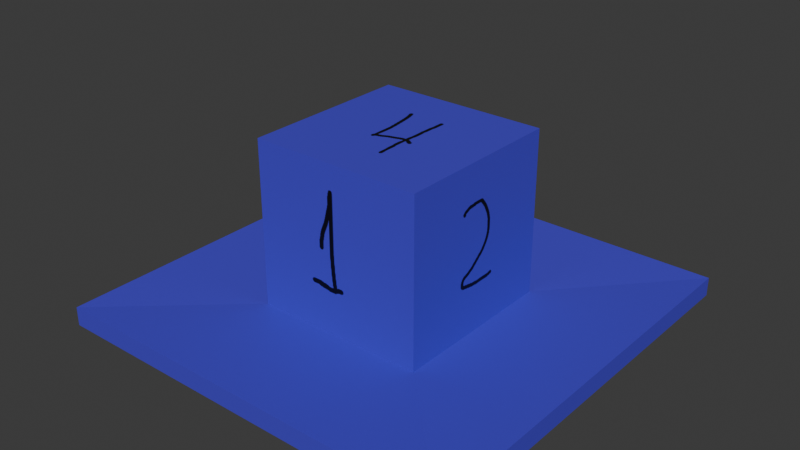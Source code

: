 # Source: Cubo_teste.blend  (saved by Blender 5.1.29; exported with 4.5.12 LTS)
import bpy
from mathutils import Matrix  # noqa: F401  (used for matrix-valued properties, if any)

bpy.ops.wm.read_factory_settings(use_empty=True)
scene = bpy.context.scene
scene.name = 'Scene'

# ---- collections
col_collection = bpy.data.collections.new('Collection'); scene.collection.children.link(col_collection)

# ---- images (referenced by path relative to the original .blend; pixels are not part of the script)
import os
ASSET_DIR = os.environ.get("B2B_ASSET_DIR", "")  # directory of the original .blend (textures are referenced by path, not embedded)
HERE = os.path.dirname(os.path.abspath(__file__))  # packed textures are extracted next to this script under _unpacked/

def load_image(name, relpath, width, height, colorspace="sRGB"):
    """Load a texture the original file referenced (path relative to the .blend, or extracted next to this script)."""
    p = next((c for c in (os.path.join(HERE, relpath), os.path.join(ASSET_DIR, relpath)) if relpath and os.path.exists(c)), "")
    if p:
        img = bpy.data.images.load(p, check_existing=True)
        img.name = name
    else:  # same state as the original file: an image datablock whose file is absent (Cycles renders it pink)
        img = bpy.data.images.new(name, width, height)
        img.source = "FILE"
        img.filepath = "//" + (relpath or name)
    img.colorspace_settings.name = colorspace
    return img
img_cube_base_color = load_image('Cube Base Color', '_unpacked/Cube_Base_Color.71004bca.png', 1024, 1024, 'sRGB')

# ---- materials (node trees are filled in below, after node groups)
mat_material_001 = bpy.data.materials.new('Material.001')

# ---- material node trees
mat_material_001.use_nodes = True; mat_material_001.node_tree.nodes.clear()
_N = mat_material_001.node_tree.nodes; _L = mat_material_001.node_tree.links
n0 = _N.new('ShaderNodeBsdfPrincipled'); n0.name = 'Principled BSDF'; n0.location = (-200, 100)
n1 = _N.new('ShaderNodeOutputMaterial'); n1.name = 'Material Output'; n1.location = (200, 100)
n2 = _N.new('ShaderNodeTexImage'); n2.name = 'Image Texture'; n2.location = (-490, 80)
n2.image = img_cube_base_color
_L.new(n0.outputs[0], n1.inputs[0])
_L.new(n2.outputs[0], n0.inputs[0])
n1.is_active_output = True

# ---- world
world_world = bpy.data.worlds.new('World'); scene.world = world_world
world_world.use_nodes = True; world_world.node_tree.nodes.clear()
_N = world_world.node_tree.nodes; _L = world_world.node_tree.links
n0 = _N.new('ShaderNodeOutputWorld'); n0.name = 'World Output'; n0.location = (200, 100)
n1 = _N.new('ShaderNodeBackground'); n1.name = 'Background'; n1.location = (-200, 100)
n1.inputs[0].default_value = (0.05088, 0.05088, 0.05088, 1.0)
_L.new(n1.outputs[0], n0.inputs[0])
n0.is_active_output = True
world_world.color = (0.05088, 0.05088, 0.05088)
world_world.sun_shadow_jitter_overblur = 0.0

# ---- meshes
me_cube_002 = bpy.data.meshes.new('Cube.002')
me_cube_002.from_pydata([(-1.0, -1.0, 1.0), (-1.0, 1.0, 1.0), (1.0, -1.0, 1.0), (1.0, 1.0, 1.0), (-1.0, -1.0, -0.9094), (-1.0, 1.0, -0.9094), (1.0, 1.0, -0.9094), (1.0, -1.0, -0.9094), (-2.412, -2.412, -1.064), (-2.412, 2.412, -1.064), (2.412, -2.412, -1.064), (2.412, 2.412, -1.064), (-2.412, -2.412, -0.8455), (-2.412, 2.412, -0.8455), (2.412, 2.412, -0.8455), (2.412, -2.412, -0.8455)], [], [(4, 0, 1, 5), (5, 1, 3, 6), (6, 3, 2, 7), (7, 2, 0, 4), (3, 1, 0, 2), (6, 7, 15, 14), (4, 5, 13, 12), (7, 4, 12, 15), (5, 6, 14, 13), (9, 11, 10, 8), (10, 15, 12, 8), (11, 14, 15, 10), (9, 13, 14, 11), (8, 12, 13, 9)])
_uv = me_cube_002.uv_layers.new(name='UVMap')
_uv.uv.foreach_set('vector', [0.05882, 0.6438, 0.3333, 0.6438, 0.3333, 0.9313, 0.05882, 0.9313, 0.6078, 0.9313, 0.3333, 0.9313, 0.3333, 0.6438, 0.6078, 0.6438, 0.05882, 0.3562, 0.3333, 0.3562, 0.3333, 0.6438, 0.05882, 0.6438, 0.3464, 0.3562, 0.6209, 0.3562, 0.6209, 0.6438, 0.3464, 0.6438, 0.6209, 0.0687, 0.6209, 0.3562, 0.3333, 0.3562, 0.3333, 0.0687, 0.05882, 0.3562, 0.05882, 0.6438, 0.05882, 0.6438, 0.05882, 0.3562, 0.05882, 0.6438, 0.05882, 0.9313, 0.05882, 0.9313, 0.05882, 0.6438, 0.3464, 0.3562, 0.3464, 0.6438, 0.3464, 0.6438, 0.3464, 0.3562, 0.6078, 0.9313, 0.6078, 0.6438, 0.6078, 0.6438, 0.6078, 0.9313, 0.0458, 0.0687, 0.3333, 0.0687, 0.3333, 0.3562, 0.0458, 0.3562, 0.3333, 0.3562, 0.3464, 0.3562, 0.3464, 0.6438, 0.3333, 0.6438, 0.0458, 0.3562, 0.05882, 0.3562, 0.05882, 0.6438, 0.0458, 0.6438, 0.6209, 0.9313, 0.6078, 0.9313, 0.6078, 0.6438, 0.6209, 0.6438, 0.0458, 0.6438, 0.05882, 0.6438, 0.05882, 0.9313, 0.0458, 0.9313])
me_cube_002.materials.append(mat_material_001)
me_cube_002.update()

# ---- objects
ob_cube_col = bpy.data.objects.new('Cube-col', me_cube_002)

# ---- transforms, parenting, visibility, modifiers, constraints
ob_cube_col.location = (0.0, 0.0, 6.137)
ob_cube_col.scale = (6.067, 6.067, 6.067)

# ---- collection membership
col_collection.objects.link(ob_cube_col)

# ---- scene / render settings (as saved in the file)
scene.frame_start = 1; scene.frame_end = 250; scene.frame_set(25)
scene.render.engine = 'BLENDER_EEVEE_NEXT'
scene.render.bake_bias = 0.0
scene.render.bake_samples = 0
scene.cycles.sampling_pattern = 'TABULATED_SOBOL'
scene.eevee.use_volume_custom_range = False
bpy.context.view_layer.update()

# ---- added for rendering (the .blend has no active camera and no usable light): camera, sun
cam_auto = bpy.data.cameras.new('AutoCamera')
cam_auto.lens = 50.0
cam_auto.sensor_width = 36.0
cam_auto.clip_end = 1000.0
ob_auto_camera = bpy.data.objects.new('AutoCamera', cam_auto)
scene.collection.objects.link(ob_auto_camera)
ob_auto_camera.location = (40.0127, -48.0152, 37.9528)
ob_auto_camera.rotation_euler = (1.09748, -7.21219e-08, 0.694738)
scene.camera = ob_auto_camera
light_auto_sun = bpy.data.lights.new('AutoSun', 'SUN')
light_auto_sun.energy = 3.0
light_auto_sun.angle = 0.0523599
ob_auto_sun = bpy.data.objects.new('AutoSun', light_auto_sun)
scene.collection.objects.link(ob_auto_sun)
ob_auto_sun.rotation_euler = (0.872665, 0.174533, 0.523599)
bpy.context.view_layer.update()
